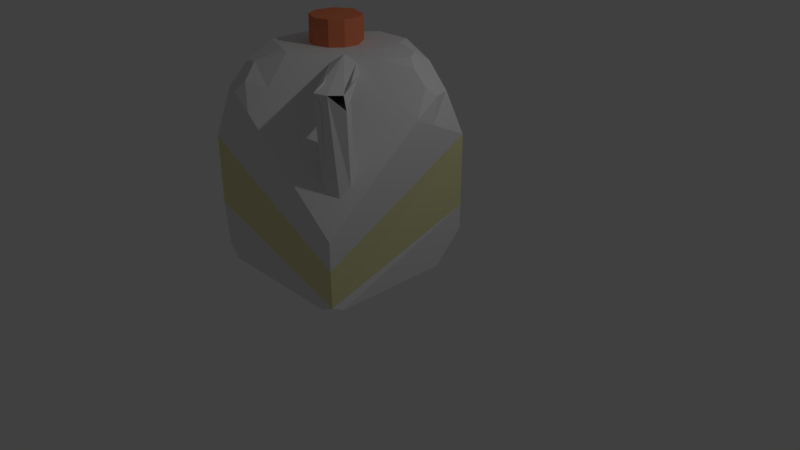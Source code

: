 # Source: milkChug.blend  (saved by Blender 2.79.0; exported with 4.5.12 LTS)
import bpy
from mathutils import Matrix  # noqa: F401  (used for matrix-valued properties, if any)

bpy.ops.wm.read_factory_settings(use_empty=True)
scene = bpy.context.scene
scene.name = 'Scene'

# ---- collections
col_collection_1 = bpy.data.collections.new('Collection 1'); scene.collection.children.link(col_collection_1)

# ---- materials (node trees are filled in below, after node groups)
mat_material = bpy.data.materials.new('Material')
mat_material.alpha_threshold = 0.0
mat_material.use_transparent_shadow = False
mat_material.diffuse_color = (0.8, 0.7849, 0.4177, 1.0)
mat_material.roughness = 0.5
mat_material.line_color = (0.0, 0.0, 0.0, 1.0)
mat_schraubverschluss = bpy.data.materials.new('Schraubverschluss')
mat_schraubverschluss.alpha_threshold = 0.0
mat_schraubverschluss.use_transparent_shadow = False
mat_schraubverschluss.diffuse_color = (0.8, 0.2288, 0.1087, 1.0)
mat_schraubverschluss.roughness = 0.5
mat_milk = bpy.data.materials.new('Milk')
mat_milk.alpha_threshold = 0.0
mat_milk.use_transparent_shadow = False
mat_milk.roughness = 0.5

# ---- material node trees

# ---- world
world_world = bpy.data.worlds.new('World'); scene.world = world_world
world_world.color = (0.05088, 0.05088, 0.05088)
world_world.use_sun_shadow = False
world_world.sun_shadow_jitter_overblur = 0.0
world_world.cycles.sampling_method = 'MANUAL'

# ---- cameras
cam_camera = bpy.data.cameras.new('Camera')
cam_camera.clip_end = 100.0
cam_camera.lens = 35.0
cam_camera.sensor_width = 32.0
cam_camera.sensor_height = 18.0
cam_camera.ortho_scale = 7.314
cam_camera.dof.focus_distance = 0.0
cam_camera.dof.aperture_fstop = 128.0

# ---- lights
light_lamp = bpy.data.lights.new('Lamp', 'POINT')
light_lamp.transmission_factor = 0.0
light_lamp.cutoff_distance = 30.0
light_lamp.energy = 100.0
light_lamp.shadow_buffer_clip_start = 1.001
light_lamp.shadow_soft_size = 0.1
light_lamp.shadow_maximum_resolution = 0.006
light_lamp.use_absolute_resolution = True

# ---- meshes
me_cube = bpy.data.meshes.new('Cube')
me_cube.from_pydata([(-0.08672, 0.05654, 2.058), (5.403e-05, -0.1058, 2.058), (-0.01799, -0.289, 2.058), (-0.1348, -0.4313, 2.058), (-0.3109, -0.4848, 2.058), (-0.5351, -0.3919, 2.058), (-0.6219, -0.2295, 2.058), (-0.5746, 0.008494, 2.058), (-0.3728, 0.1433, 2.058), (0.9344, -1.115, 1.585), (0.6988, -1.317, 1.6), (0.8588, -1.268, 1.6), (1.1, -1.504, 0.1154), (0.7944, -1.295, 0.5332), (0.9198, -0.9926, 0.6774), (0.829, -0.9441, 0.7907), (0.669, -1.243, 0.6774), (0.9419, -1.217, 0.4774), (0.617, -1.118, 0.8216), (0.9683, -1.083, 0.5641), (0.6958, -0.9705, 0.8774), (0.9714, -1.114, 1.43), (0.669, -0.9926, 1.392), (0.2839, -0.7164, 1.419), (0.7907, -1.295, 1.473), (0.1035, -0.6031, 1.658), (0.617, -1.118, 1.656), (0.617, -1.118, 1.468), (0.1648, -0.7007, 1.528), (0.1576, -0.4549, 1.734), (0.4078, -0.612, 1.403), (0.8579, -0.9528, 1.466), (0.3058, -0.4008, 1.658), (0.8579, -0.9528, 1.658), (0.4035, -0.462, 1.528), (-0.4323, 0.1253, 1.741), (-0.6219, -0.2295, 1.741), (-0.3109, -0.4848, 1.741), (5.403e-05, -0.1058, 1.741), (-0.1348, 0.09598, 1.741), (-0.1348, -0.4313, 1.741), (-0.01799, -0.289, 1.741), (-0.4871, -0.4313, 1.741), (-0.6039, -0.04633, 1.741), (-0.9005, 0.4959, -0.08426), (-0.9005, 0.4959, 0.7541), (-0.9005, -1.504, 0.7541), (-0.9005, -1.504, -0.08426), (1.1, -1.504, -0.2336), (1.1, 0.4959, -0.08426), (-0.2951, -0.8988, 1.741), (-0.9005, -0.648, 1.741), (-0.2362, -1.504, 1.201), (-0.4969, -0.8152, 1.741), (-0.2629, -1.062, 1.583), (-0.5663, -1.147, 1.642), (-0.9005, -0.9334, 1.456), (-0.6987, -0.7316, 1.741), (-0.7837, -1.105, 1.597), (-0.679, -1.504, 0.9906), (-0.9005, -1.219, 1.171), (-0.7768, -1.367, 1.343), (-0.4576, -1.504, 1.096), (-0.5463, -1.454, 1.357), (-0.2307, -1.225, 1.424), (-0.4664, -1.357, 1.473), (0.1661, 0.4959, 1.741), (0.3015, 0.01159, 1.741), (1.1, -0.2284, 1.152), (1.1, 0.4959, 0.8079), (0.2112, 0.3345, 1.741), (0.4772, 0.4959, 1.43), (0.6431, 0.3949, 1.6), (0.2564, 0.173, 1.741), (0.5914, 0.2092, 1.714), (0.4727, -0.1886, 1.694), (0.6655, 0.07837, 1.7), (0.6956, -0.2449, 1.468), (0.7776, 0.02502, 1.601), (0.8519, -0.2524, 1.334), (0.9652, 0.0158, 1.436), (1.1, 0.01301, 1.038), (1.05, 0.1139, 1.331), (0.7884, 0.4959, 1.119), (1.1, 0.2544, 0.9227), (0.9487, 0.3659, 1.32), (-0.9005, 0.4959, 1.156), (-0.9005, -0.08963, 1.741), (-0.3149, 0.4959, 1.741), (-0.9005, 0.3007, 1.351), (-0.7053, 0.4959, 1.351), (-0.8058, 0.3895, 1.525), (-0.9005, 0.1055, 1.546), (-0.8461, 0.1992, 1.655), (-0.5101, 0.4959, 1.546), (-0.436, 0.3153, 1.741), (-0.6509, 0.3944, 1.655), (-0.4772, 0.4959, -0.7739), (-0.9005, 0.07265, -0.7739), (-0.9005, 0.4959, -0.3506), (-0.6183, 0.3548, -0.7739), (-0.6183, 0.4959, -0.6328), (-0.9005, 0.2137, -0.6328), (-0.7594, 0.2137, -0.7739), (-0.8299, 0.3342, -0.7033), (-0.7594, 0.4959, -0.4917), (-0.9005, 0.3548, -0.4917), (0.938, -1.504, -0.7739), (1.1, -1.343, -0.7739), (1.073, -1.477, -0.7121), (1.1, 0.1136, -0.7739), (0.7173, 0.4959, -0.7739), (1.1, 0.4959, -0.3916), (0.9721, 0.241, -0.7739), (1.1, 0.241, -0.6464), (0.8447, 0.4959, -0.6464), (0.8447, 0.3685, -0.7739), (1.1, 0.3685, -0.519), (0.9721, 0.4959, -0.519), (-0.6946, -1.504, -0.7739), (-0.8318, -1.504, -0.6366), (-0.9005, -1.367, -0.7052)], [], [(10, 13, 24), (10, 26, 16, 13), (26, 18, 16), (26, 27, 18), (11, 13, 17), (11, 10, 13), (119, 121, 98, 103, 100, 97, 111, 116, 113, 110, 108, 109, 107), (46, 48, 12, 52, 62, 59), (29, 25, 10, 11), (34, 9, 21), (23, 30, 22), (25, 26, 10), (18, 22, 20), (28, 23, 27), (29, 11, 9), (23, 22, 27), (27, 22, 18), (30, 31, 22), (21, 19, 14), (28, 27, 26), (32, 29, 9, 33), (31, 21, 14), (25, 28, 26), (22, 31, 15, 20), (31, 14, 15), (40, 41, 2, 3), (38, 1, 2), (39, 0, 1), (42, 37, 4, 5), (35, 43, 7), (43, 6, 7), (37, 40, 3, 4), (36, 42, 5), (39, 35, 8), (38, 39, 1), (43, 36, 6), (41, 38, 2), (35, 7, 8), (39, 8, 0), (36, 5, 6), (109, 108, 110, 114, 117, 112, 49), (109, 49, 69, 48), (47, 109, 48, 46), (49, 44, 45, 69), (44, 47, 46, 45), (50, 53, 55, 54), (53, 57, 58, 55), (51, 56, 58, 57), (56, 60, 61, 58), (46, 59, 61, 60), (59, 62, 63, 61), (52, 63, 62), (52, 65, 63), (52, 64, 65), (64, 54, 55, 65), (55, 58, 61, 63, 65), (45, 46, 60, 56, 51, 87, 92, 89, 86), (66, 70, 72, 71), (70, 73, 74, 72), (67, 74, 73), (67, 75, 76, 74), (75, 78, 76), (75, 77, 78), (77, 79, 80, 78), (68, 80, 79), (68, 82, 80), (68, 81, 82), (81, 84, 85, 82), (69, 83, 85, 84), (83, 71, 72, 85), (72, 74, 76, 78, 80, 82, 85), (48, 69, 84, 81, 68, 12), (86, 89, 91, 90), (89, 92, 93, 91), (87, 93, 92), (87, 43, 93), (43, 35, 93), (35, 95, 96, 93), (88, 94, 96, 95), (94, 90, 91, 96), (91, 93, 96), (69, 45, 86, 90, 94, 88, 66, 71, 83), (97, 100, 104, 101), (100, 103, 104), (98, 102, 104, 103), (102, 106, 104), (99, 105, 104, 106), (105, 101, 104), (99, 106, 102, 98, 121, 120, 47, 44), (110, 113, 114), (111, 115, 116), (115, 118, 116), (112, 117, 118), (117, 114, 113, 118), (113, 116, 118), (112, 118, 115, 111, 97, 101, 105, 99, 44, 49), (121, 119, 120), (120, 119, 107, 109, 47), (0, 8, 7, 6, 5, 4, 3, 2, 1), (68, 79, 77, 75, 34, 30, 23, 28, 16, 18, 20, 15, 14), (50, 54, 64, 52, 16, 28, 25, 29, 32, 34, 75), (51, 57, 53, 50, 75, 67, 38, 41, 40, 37, 42, 36, 43, 87), (88, 95, 35, 39, 38, 67, 73, 70, 66), (34, 32, 33, 9), (19, 21, 11, 17), (30, 34, 21, 31), (12, 68, 14, 19, 17, 13, 16, 52)])
me_cube.polygons.foreach_set('material_index', [2, 2, 2, 2, 2, 2, 2, 2, 2, 2, 2, 2, 2, 2, 2, 2, 2, 2, 2, 2, 2, 2, 2, 2, 2, 1, 1, 1, 1, 1, 1, 1, 1, 1, 1, 1, 1, 1, 1, 1, 2, 0, 0, 0, 0, 2, 2, 2, 2, 2, 2, 2, 2, 2, 2, 2, 2, 2, 2, 2, 2, 2, 2, 2, 2, 2, 2, 2, 2, 2, 2, 2, 2, 2, 2, 2, 2, 2, 2, 2, 2, 2, 2, 2, 2, 2, 2, 2, 2, 2, 2, 2, 2, 2, 2, 2, 2, 2, 1, 2, 2, 2, 2, 2, 2, 2, 2])
me_cube.materials.append(mat_material)
me_cube.materials.append(mat_schraubverschluss)
me_cube.materials.append(mat_milk)
me_cube.use_remesh_preserve_volume = False
me_cube.use_remesh_preserve_attributes = False
me_cube.use_mirror_vertex_groups = False
me_cube.update()

# ---- objects
ob_cube = bpy.data.objects.new('Cube', me_cube)
ob_lamp = bpy.data.objects.new('Lamp', light_lamp)
ob_camera = bpy.data.objects.new('Camera', cam_camera)

# ---- transforms, parenting, visibility, modifiers, constraints
ob_cube.location = (0.0, 0.0, 1.0)
ob_cube.lock_rotations_4d = False
ob_cube.empty_display_type = 'ARROWS'
ob_cube.lineart.crease_threshold = 0.0
ob_lamp.location = (4.076, 1.005, 5.904)
ob_lamp.rotation_euler = (0.6503, 0.05522, 1.866)
ob_lamp.lock_rotations_4d = False
ob_lamp.empty_display_type = 'ARROWS'
ob_lamp.color = (0.0, 0.0, 0.0, 0.0)
ob_lamp.lineart.crease_threshold = 0.0
ob_camera.location = (7.481, -6.508, 5.344)
ob_camera.rotation_euler = (1.109, 0.0, 0.8149)
ob_camera.lock_rotations_4d = False
ob_camera.empty_display_type = 'ARROWS'
ob_camera.color = (0.0, 0.0, 0.0, 0.0)
ob_camera.display_type = 'WIRE'
ob_camera.lineart.crease_threshold = 0.0

# ---- collection membership
col_collection_1.objects.link(ob_cube)
col_collection_1.objects.link(ob_lamp)
col_collection_1.objects.link(ob_camera)

# ---- scene / render settings (as saved in the file)
scene.camera = ob_camera
scene.frame_start = 1; scene.frame_end = 250; scene.frame_set(1)
scene.render.engine = 'BLENDER_EEVEE_NEXT'
scene.render.resolution_percentage = 50
scene.render.dither_intensity = 0.0
scene.cycles.use_denoising = False
scene.cycles.samples = 128
scene.cycles.sampling_pattern = 'TABULATED_SOBOL'
scene.cycles.use_adaptive_sampling = False
scene.cycles.use_light_tree = False
scene.cycles.blur_glossy = 0.0
scene.cycles.sample_clamp_indirect = 0.0
scene.view_settings.view_transform = 'Standard'
bpy.context.view_layer.update()
